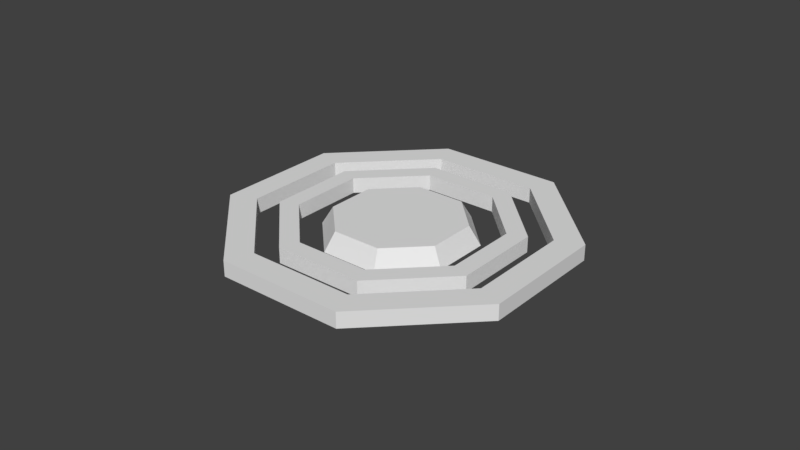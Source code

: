 # Source: nodehome.blend  (saved by Blender 2.77.0; exported with 4.5.12 LTS)
import bpy
from mathutils import Matrix  # noqa: F401  (used for matrix-valued properties, if any)

bpy.ops.wm.read_factory_settings(use_empty=True)
scene = bpy.context.scene
scene.name = 'Scene'

# ---- collections
col_collection_1 = bpy.data.collections.new('Collection 1'); scene.collection.children.link(col_collection_1)

# ---- world
world_world = bpy.data.worlds.new('World'); scene.world = world_world
world_world.color = (0.05088, 0.05088, 0.05088)
world_world.use_sun_shadow = False
world_world.sun_shadow_jitter_overblur = 0.0
world_world.cycles.sampling_method = 'MANUAL'

# ---- meshes
me_circle_002 = bpy.data.meshes.new('Circle.002')
me_circle_002.from_pydata([(0.0, 1.0, 0.0), (-0.7071, 0.7071, 0.0), (-1.0, -4.371e-08, 0.0), (-0.7071, -0.7071, 0.0), (8.742e-08, -1.0, 0.0), (0.7071, -0.7071, 0.0), (1.0, 1.192e-08, 0.0), (0.7071, 0.7071, 0.0), (-5.611e-08, 0.8362, 0.0), (0.5913, 0.5913, 0.0), (0.8362, 1.49e-08, 0.0), (0.5913, -0.5913, -1.192e-07), (5.611e-08, -0.8362, 0.0), (-0.5913, -0.5913, 2.384e-07), (-0.8362, -4.47e-08, 0.0), (-0.5913, 0.5913, 0.0), (-0.7071, 0.7071, 0.09262), (-1.628e-08, 1.0, 0.09262), (-1.0, -4.914e-08, 0.09262), (-0.7071, -0.7071, 0.09262), (7.114e-08, -1.0, 0.09262), (0.7071, -0.7071, 0.09262), (1.0, 6.498e-09, 0.09262), (0.7071, 0.7071, 0.09262), (-7.239e-08, 0.8362, 0.09262), (0.5913, 0.5913, 0.09262), (0.8362, 9.474e-09, 0.09262), (0.5913, -0.5913, 0.09262), (3.983e-08, -0.8362, 0.09262), (-0.5913, -0.5913, 0.09262), (-0.8362, -5.013e-08, 0.09262), (-0.5913, 0.5913, 0.09262)], [], [(1, 0, 7, 6, 10, 9, 8, 15, 14, 2), (6, 5, 4, 3, 2, 14, 13, 12, 11, 10), (16, 18, 30, 31, 24, 25, 26, 22, 23, 17), (22, 26, 27, 28, 29, 30, 18, 19, 20, 21), (8, 9, 25, 24), (1, 2, 18, 16), (9, 10, 26, 25), (2, 3, 19, 18), (10, 11, 27, 26), (3, 4, 20, 19), (11, 12, 28, 27), (4, 5, 21, 20), (12, 13, 29, 28), (5, 6, 22, 21), (13, 14, 30, 29), (6, 7, 23, 22), (14, 15, 31, 30), (7, 0, 17, 23), (0, 1, 16, 17), (15, 8, 24, 31)])
me_circle_002.use_remesh_preserve_volume = False
me_circle_002.use_remesh_preserve_attributes = False
me_circle_002.use_mirror_vertex_groups = False
me_circle_002.update()
me_circle_001 = bpy.data.meshes.new('Circle.001')
me_circle_001.from_pydata([(0.0, 1.0, 0.0), (-0.7071, 0.7071, 0.0), (-1.0, -4.371e-08, 0.0), (-0.7071, -0.7071, 0.0), (8.742e-08, -1.0, 0.0), (0.7071, -0.7071, 0.0), (1.0, 1.192e-08, 0.0), (0.7071, 0.7071, 0.0), (-0.6032, 0.6032, 0.1698), (1.095e-09, 0.8531, 0.1698), (-0.8531, -3.62e-08, 0.1698), (-0.6032, -0.6032, 0.1698), (7.567e-08, -0.8531, 0.1698), (0.6032, -0.6032, 0.1698), (0.8531, 1.127e-08, 0.1698), (0.6032, 0.6032, 0.1698)], [], [(1, 0, 7, 6, 5, 4, 3, 2), (8, 10, 11, 12, 13, 14, 15, 9), (6, 7, 15, 14), (4, 5, 13, 12), (2, 3, 11, 10), (0, 1, 8, 9), (7, 0, 9, 15), (5, 6, 14, 13), (3, 4, 12, 11), (1, 2, 10, 8)])
me_circle_001.use_remesh_preserve_volume = False
me_circle_001.use_remesh_preserve_attributes = False
me_circle_001.use_mirror_vertex_groups = False
me_circle_001.update()
me_circle = bpy.data.meshes.new('Circle')
me_circle.from_pydata([(0.0, 1.0, 0.0), (-0.7071, 0.7071, 0.0), (-1.0, -4.371e-08, 0.0), (-0.7071, -0.7071, 0.0), (8.742e-08, -1.0, 0.0), (0.7071, -0.7071, 0.0), (1.0, 1.192e-08, 0.0), (0.7071, 0.7071, 0.0), (-5.611e-08, 0.8362, 0.0), (0.5913, 0.5913, 0.0), (0.8362, 1.49e-08, 0.0), (0.5913, -0.5913, -1.192e-07), (5.611e-08, -0.8362, 0.0), (-0.5913, -0.5913, 2.384e-07), (-0.8362, -4.47e-08, 0.0), (-0.5913, 0.5913, 0.0), (-0.7071, 0.7071, 0.09262), (-1.628e-08, 1.0, 0.09262), (-1.0, -4.914e-08, 0.09262), (-0.7071, -0.7071, 0.09262), (7.114e-08, -1.0, 0.09262), (0.7071, -0.7071, 0.09262), (1.0, 6.498e-09, 0.09262), (0.7071, 0.7071, 0.09262), (-7.239e-08, 0.8362, 0.09262), (0.5913, 0.5913, 0.09262), (0.8362, 9.474e-09, 0.09262), (0.5913, -0.5913, 0.09262), (3.983e-08, -0.8362, 0.09262), (-0.5913, -0.5913, 0.09262), (-0.8362, -5.013e-08, 0.09262), (-0.5913, 0.5913, 0.09262)], [], [(1, 0, 7, 6, 10, 9, 8, 15, 14, 2), (6, 5, 4, 3, 2, 14, 13, 12, 11, 10), (16, 18, 30, 31, 24, 25, 26, 22, 23, 17), (22, 26, 27, 28, 29, 30, 18, 19, 20, 21), (8, 9, 25, 24), (1, 2, 18, 16), (9, 10, 26, 25), (2, 3, 19, 18), (10, 11, 27, 26), (3, 4, 20, 19), (11, 12, 28, 27), (4, 5, 21, 20), (12, 13, 29, 28), (5, 6, 22, 21), (13, 14, 30, 29), (6, 7, 23, 22), (14, 15, 31, 30), (7, 0, 17, 23), (0, 1, 16, 17), (15, 8, 24, 31)])
me_circle.use_remesh_preserve_volume = False
me_circle.use_remesh_preserve_attributes = False
me_circle.use_mirror_vertex_groups = False
me_circle.update()

# ---- objects
ob_circle_002 = bpy.data.objects.new('Circle.002', me_circle_002)
ob_circle_001 = bpy.data.objects.new('Circle.001', me_circle_001)
ob_circle = bpy.data.objects.new('Circle', me_circle)

# ---- transforms, parenting, visibility, modifiers, constraints
ob_circle_002.location = (0.0, 0.0, 0.0)
ob_circle_002.rotation_euler = (0.0, 0.0, 0.3927)
ob_circle_002.scale = (0.7, 0.7, 1.0)
ob_circle_002.lineart.crease_threshold = 0.0
ob_circle_001.location = (0.0, 0.0, 0.0)
ob_circle_001.rotation_euler = (0.0, 0.0, 0.3927)
ob_circle_001.scale = (0.45, 0.45, 0.6379)
ob_circle_001.lineart.crease_threshold = 0.0
ob_circle.location = (0.0, 0.0, 0.0)
ob_circle.rotation_euler = (0.0, 0.0, 0.3927)
ob_circle.lineart.crease_threshold = 0.0

# ---- collection membership
col_collection_1.objects.link(ob_circle_002)
col_collection_1.objects.link(ob_circle_001)
col_collection_1.objects.link(ob_circle)

# ---- scene / render settings (as saved in the file)
scene.frame_start = 1; scene.frame_end = 250; scene.frame_set(101)
scene.render.engine = 'BLENDER_EEVEE_NEXT'
scene.render.resolution_percentage = 50
scene.render.dither_intensity = 0.0
scene.cycles.use_denoising = False
scene.cycles.samples = 128
scene.cycles.sampling_pattern = 'TABULATED_SOBOL'
scene.cycles.light_sampling_threshold = 0.0
scene.cycles.use_adaptive_sampling = False
scene.cycles.use_light_tree = False
scene.cycles.blur_glossy = 0.0
scene.cycles.sample_clamp_indirect = 0.0
scene.view_settings.view_transform = 'Standard'
bpy.context.view_layer.update()

# ---- added for rendering (the .blend has no active camera and no usable light): camera, sun
cam_auto = bpy.data.cameras.new('AutoCamera')
cam_auto.lens = 50.0
cam_auto.sensor_width = 36.0
cam_auto.clip_end = 1000.0
ob_auto_camera = bpy.data.objects.new('AutoCamera', cam_auto)
scene.collection.objects.link(ob_auto_camera)
ob_auto_camera.location = (3.42065, -4.10478, 2.79067)
ob_auto_camera.rotation_euler = (1.09748, -7.21219e-08, 0.694738)
scene.camera = ob_auto_camera
light_auto_sun = bpy.data.lights.new('AutoSun', 'SUN')
light_auto_sun.energy = 3.0
light_auto_sun.angle = 0.0523599
ob_auto_sun = bpy.data.objects.new('AutoSun', light_auto_sun)
scene.collection.objects.link(ob_auto_sun)
ob_auto_sun.rotation_euler = (0.872665, 0.174533, 0.523599)
bpy.context.view_layer.update()
